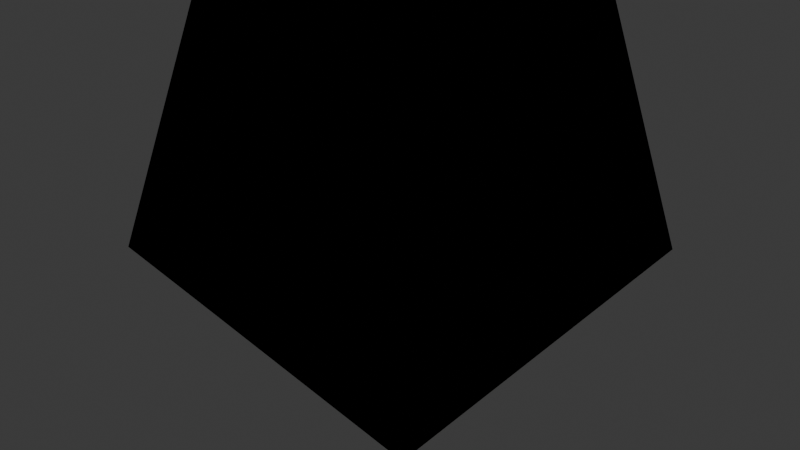 # Source: rocketlauncher.blend  (saved by Blender 4.2.66; exported with 4.5.12 LTS)
import bpy
from mathutils import Matrix  # noqa: F401  (used for matrix-valued properties, if any)

bpy.ops.wm.read_factory_settings(use_empty=True)
scene = bpy.context.scene
scene.name = 'Scene'

# ---- collections
col_collection = bpy.data.collections.new('Collection'); scene.collection.children.link(col_collection)

# ---- materials (node trees are filled in below, after node groups)
mat_material = bpy.data.materials.new('Material')
mat_material.alpha_threshold = 0.0
mat_material.use_transparent_shadow = False
mat_material.roughness = 0.5
mat_material.line_color = (0.0, 0.0, 0.0, 1.0)

# ---- material node trees
mat_material.use_nodes = True; mat_material.node_tree.nodes.clear()
_N = mat_material.node_tree.nodes; _L = mat_material.node_tree.links
n0 = _N.new('ShaderNodeOutputMaterial'); n0.name = 'Material Output'; n0.location = (300, 300)
n1 = _N.new('ShaderNodeBsdfPrincipled'); n1.name = 'Principled BSDF'; n1.location = (10, 300)
n1.inputs[3].default_value = 1.45
_L.new(n1.outputs[0], n0.inputs[0])
n0.is_active_output = True

# ---- world
world_world = bpy.data.worlds.new('World'); scene.world = world_world
world_world.use_nodes = True; world_world.node_tree.nodes.clear()
_N = world_world.node_tree.nodes; _L = world_world.node_tree.links
n0 = _N.new('ShaderNodeOutputWorld'); n0.name = 'World Output'; n0.location = (300, 300)
n1 = _N.new('ShaderNodeBackground'); n1.name = 'Background'; n1.location = (10, 300)
n1.inputs[0].default_value = (0.05088, 0.05088, 0.05088, 1.0)
_L.new(n1.outputs[0], n0.inputs[0])
n0.is_active_output = True
world_world.color = (0.05088, 0.05088, 0.05088)
world_world.sun_shadow_jitter_overblur = 0.0

# ---- cameras
cam_camera = bpy.data.cameras.new('Camera')
cam_camera.clip_end = 100.0
cam_camera.ortho_scale = 7.314

# ---- meshes
me_cube = bpy.data.meshes.new('Cube')
me_cube.from_pydata([(-0.0146, 0.3702, 0.0367), (-0.0146, 0.004025, 0.0367), (0.01568, 0.3702, 0.0367), (0.01568, 0.004025, 0.0367), (0.02453, 0.3702, -0.002166), (0.02453, 0.004025, -0.002166), (0.0002055, 0.3702, -0.02125), (-0.02443, 0.3702, -0.002022), (0.0002055, 0.004025, -0.02125), (-0.02446, 0.004025, -0.001904)], [], [(1, 9, 3), (2, 0, 1, 3), (6, 4, 5, 8), (3, 5, 4, 2), (0, 7, 9, 1), (2, 4, 7), (7, 4, 6), (7, 0, 2), (3, 9, 5), (5, 9, 8), (9, 7, 6, 8)])
_uv = me_cube.uv_layers.new(name='UVMap')
_uv.uv.foreach_set('vector', [0.375, 0.75, 0.5064, 0.7879, 0.375, 1.0, 0.125, 0.5, 0.375, 0.5, 0.375, 0.75, 0.125, 0.75, 0.6971, 0.5, 0.8072, 0.5, 0.8072, 0.75, 0.6971, 0.75, 0.375, 0.0, 0.625, 0.0, 0.625, 0.2922, 0.375, 0.25, 0.375, 0.5, 0.5214, 0.4764, 0.5208, 0.7735, 0.375, 0.75, 0.375, 0.25, 0.625, 0.3178, 0.5214, 0.4764, 0.5214, 0.4764, 0.625, 0.3178, 0.6524, 0.4553, 0.5214, 0.4764, 0.375, 0.5, 0.375, 0.25, 0.375, 1.0, 0.5064, 0.7879, 0.625, 0.9322, 0.625, 0.9322, 0.5064, 0.7879, 0.625, 0.8221, 0.5208, 0.7735, 0.5214, 0.4764, 0.6524, 0.4553, 0.6524, 0.7947])
me_cube.materials.append(mat_material)
me_cube.use_mirror_vertex_groups = False
me_cube.update()

# ---- objects
ob_gun = bpy.data.objects.new('gun', me_cube)
ob_camera = bpy.data.objects.new('Camera', cam_camera)

# ---- transforms, parenting, visibility, modifiers, constraints
ob_gun.location = (0.0, 0.0, 0.0)
ob_gun.lock_rotations_4d = False
ob_gun.empty_display_type = 'ARROWS'
ob_gun.lineart.crease_threshold = 0.0
ob_camera.location = (0.0, 0.0, 0.0)
ob_camera.rotation_euler = (1.571, 0.0, 0.0)
ob_camera.lock_rotations_4d = False
ob_camera.empty_display_type = 'ARROWS'
ob_camera.color = (0.0, 0.0, 0.0, 0.0)
ob_camera.hide_render = True
ob_camera.display_type = 'WIRE'
ob_camera.lineart.crease_threshold = 0.0

# ---- collection membership
col_collection.objects.link(ob_gun)
col_collection.objects.link(ob_camera)

# ---- scene / render settings (as saved in the file)
scene.camera = ob_camera
scene.frame_start = 1; scene.frame_end = 250; scene.frame_set(1)
scene.render.engine = 'CYCLES'
bpy.context.view_layer.update()

# ---- added for rendering (the .blend has no usable light): sun
light_auto_sun = bpy.data.lights.new('AutoSun', 'SUN')
light_auto_sun.energy = 3.0
light_auto_sun.angle = 0.0523599
ob_auto_sun = bpy.data.objects.new('AutoSun', light_auto_sun)
scene.collection.objects.link(ob_auto_sun)
ob_auto_sun.rotation_euler = (0.872665, 0.174533, 0.523599)
bpy.context.view_layer.update()
